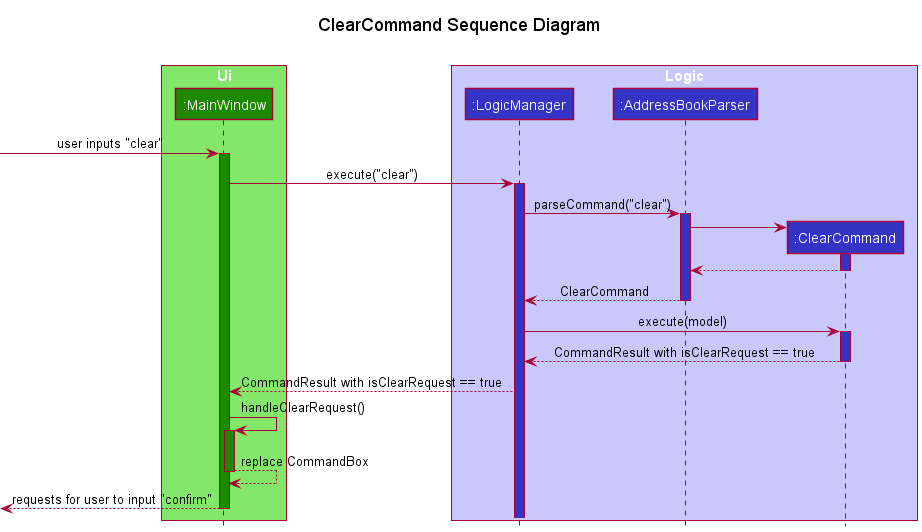

The diagram above was rendered by PlantUML. Its source (embedded in the PNG):
@startuml
!include style.puml

title ClearCommand Sequence Diagram\n

box "Ui" UI_COLOR_T1
participant ":MainWindow" as MainWindow UI_COLOR
end box

box "Logic" LOGIC_COLOR_T1
participant ":LogicManager" as LogicManager LOGIC_COLOR
participant ":AddressBookParser" as AddressBookParser LOGIC_COLOR
participant ":ClearCommand" as ClearCommand LOGIC_COLOR
end box

[-> MainWindow : user inputs "clear"
activate MainWindow UI_COLOR

MainWindow -> LogicManager : execute("clear")
activate LogicManager LOGIC_COLOR

LogicManager -> AddressBookParser : parseCommand("clear")
activate AddressBookParser LOGIC_COLOR

create ClearCommand
AddressBookParser -> ClearCommand
activate ClearCommand LOGIC_COLOR
ClearCommand --> AddressBookParser
deactivate ClearCommand

AddressBookParser --> LogicManager : ClearCommand
deactivate AddressBookParser

LogicManager -> ClearCommand : execute(model)
activate ClearCommand LOGIC_COLOR

ClearCommand --> LogicManager : CommandResult with isClearRequest == true
deactivate ClearCommand

LogicManager --> MainWindow : CommandResult with isClearRequest == true
deactivate ClearCommand

MainWindow -> MainWindow : handleClearRequest()
activate MainWindow UI_COLOR
MainWindow --> MainWindow : replace CommandBox
deactivate MainWindow

[<--MainWindow : requests for user to input "confirm"
deactivate MainWindow
@enduml